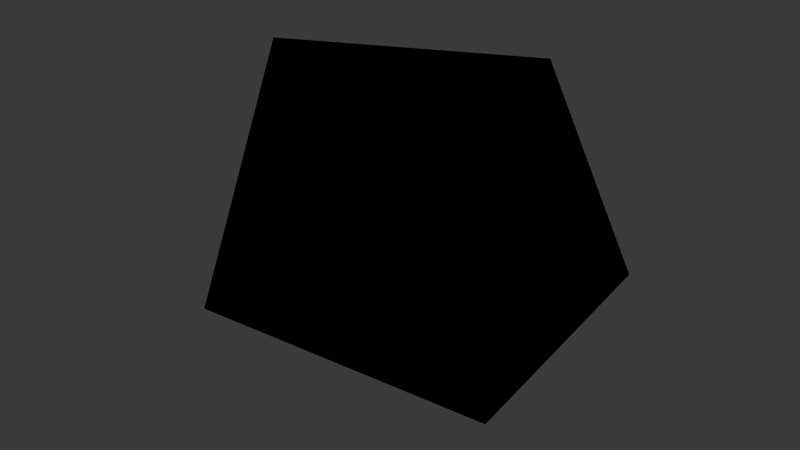 # Source: AsteroidSmall1.blend  (saved by Blender 4.4.32; exported with 4.5.12 LTS)
import bpy
from mathutils import Matrix  # noqa: F401  (used for matrix-valued properties, if any)

bpy.ops.wm.read_factory_settings(use_empty=True)
scene = bpy.context.scene
scene.name = 'Scene'

# ---- collections
col_collection = bpy.data.collections.new('Collection'); scene.collection.children.link(col_collection)

# ---- materials (node trees are filled in below, after node groups)
mat_material = bpy.data.materials.new('Material')
mat_material.alpha_threshold = 0.0
mat_material.roughness = 0.5
mat_material.line_color = (0.0, 0.0, 0.0, 1.0)
mat_material_001 = bpy.data.materials.new('Material.001')
mat_material_001.use_backface_culling = True

# ---- material node trees
mat_material.use_nodes = True; mat_material.node_tree.nodes.clear()
_N = mat_material.node_tree.nodes; _L = mat_material.node_tree.links
n0 = _N.new('ShaderNodeOutputMaterial'); n0.name = 'Material Output'; n0.location = (300, 300)
n1 = _N.new('ShaderNodeBsdfPrincipled'); n1.name = 'Principled BSDF'; n1.location = (10, 300)
n1.inputs[0].default_value = (0.1569, 0.1408, 0.1058, 1.0)
n1.inputs[3].default_value = 1.45
_L.new(n1.outputs[0], n0.inputs[0])
n0.is_active_output = True
mat_material_001.use_nodes = True; mat_material_001.node_tree.nodes.clear()
_N = mat_material_001.node_tree.nodes; _L = mat_material_001.node_tree.links
n0 = _N.new('ShaderNodeOutputMaterial'); n0.name = 'Material Output'; n0.location = (300, 300)
n1 = _N.new('ShaderNodeEmission'); n1.name = 'Emission'; n1.location = (10, 300)
n1.inputs[0].default_value = (0.0, 0.0, 0.0, 1.0)
_L.new(n1.outputs[0], n0.inputs[0])
n0.is_active_output = True

# ---- world
world_world = bpy.data.worlds.new('World'); scene.world = world_world
world_world.use_nodes = True; world_world.node_tree.nodes.clear()
_N = world_world.node_tree.nodes; _L = world_world.node_tree.links
n0 = _N.new('ShaderNodeOutputWorld'); n0.name = 'World Output'; n0.location = (300, 300)
n1 = _N.new('ShaderNodeBackground'); n1.name = 'Background'; n1.location = (10, 300)
n1.inputs[0].default_value = (0.05088, 0.05088, 0.05088, 1.0)
_L.new(n1.outputs[0], n0.inputs[0])
n0.is_active_output = True
world_world.color = (0.05088, 0.05088, 0.05088)
world_world.sun_shadow_jitter_overblur = 0.0

# ---- meshes
me_cube = bpy.data.meshes.new('Cube')
me_cube.from_pydata([(0.2331, 1.725, 1.0), (1.517, 1.468, -1.0), (1.714, -1.294, 1.0), (1.148, -0.4242, -1.929), (-1.666, 1.0, 0.1009), (-0.6175, 0.7785, -1.805), (-1.0, -1.0, 1.637), (-1.399, -1.728, -1.0), (0.06403, -2.573, 0.04186)], [], [(0, 4, 6), (3, 8, 7), (7, 6, 4), (5, 1, 3), (1, 2, 3), (5, 4, 0), (6, 8, 2), (2, 8, 3), (7, 8, 6), (6, 2, 0), (2, 1, 0), (0, 1, 5), (4, 5, 7), (3, 7, 5)])
_uv = me_cube.uv_layers.new(name='UVMap')
_uv.uv.foreach_set('vector', [0.625, 0.5, 0.875, 0.5, 0.875, 0.75, 0.375, 0.75, 0.5052, 0.867, 0.375, 1.0, 0.375, 0.0, 0.625, 0.0, 0.625, 0.25, 0.125, 0.5, 0.375, 0.5, 0.375, 0.75, 0.375, 0.5, 0.625, 0.75, 0.375, 0.75, 0.375, 0.25, 0.625, 0.25, 0.625, 0.5, 0.625, 1.0, 0.5052, 0.867, 0.625, 0.75, 0.625, 0.75, 0.5052, 0.867, 0.375, 0.75, 0.375, 1.0, 0.5052, 0.867, 0.625, 1.0, 0.875, 0.75, 0.625, 0.75, 0.625, 0.5, 0.625, 0.75, 0.375, 0.5, 0.625, 0.5, 0.625, 0.5, 0.375, 0.5, 0.375, 0.25, 0.625, 0.25, 0.375, 0.25, 0.375, 0.0, 0.375, 0.75, 0.125, 0.75, 0.125, 0.5])
me_cube.materials.append(mat_material)
me_cube.materials.append(mat_material_001)
me_cube.use_mirror_vertex_groups = False
me_cube.update()

# ---- objects
ob_cube = bpy.data.objects.new('Cube', me_cube)

# ---- transforms, parenting, visibility, modifiers, constraints
ob_cube.location = (0.0, 0.0, 0.0)
ob_cube.lock_rotations_4d = False
ob_cube.empty_display_type = 'ARROWS'
ob_cube.lineart.crease_threshold = 0.0
_m = ob_cube.modifiers.new('Solidify', 'SOLIDIFY')
_m.solidify_mode = 'NON_MANIFOLD'
_m.thickness = -0.4
_m.material_offset = 1
_m.use_flip_normals = True

# ---- collection membership
col_collection.objects.link(ob_cube)

# ---- scene / render settings (as saved in the file)
scene.frame_start = 1; scene.frame_end = 250; scene.frame_set(1)
scene.render.engine = 'BLENDER_EEVEE_NEXT'
bpy.context.view_layer.update()

# ---- added for rendering (the .blend has no active camera and no usable light): camera, sun
cam_auto = bpy.data.cameras.new('AutoCamera')
cam_auto.lens = 50.0
cam_auto.sensor_width = 36.0
cam_auto.clip_end = 1000.0
ob_auto_camera = bpy.data.objects.new('AutoCamera', cam_auto)
scene.collection.objects.link(ob_auto_camera)
ob_auto_camera.location = (7.63855, -9.58673, 5.95427)
ob_auto_camera.rotation_euler = (1.09748, -7.21219e-08, 0.694738)
scene.camera = ob_auto_camera
light_auto_sun = bpy.data.lights.new('AutoSun', 'SUN')
light_auto_sun.energy = 3.0
light_auto_sun.angle = 0.0523599
ob_auto_sun = bpy.data.objects.new('AutoSun', light_auto_sun)
scene.collection.objects.link(ob_auto_sun)
ob_auto_sun.rotation_euler = (0.872665, 0.174533, 0.523599)
bpy.context.view_layer.update()

